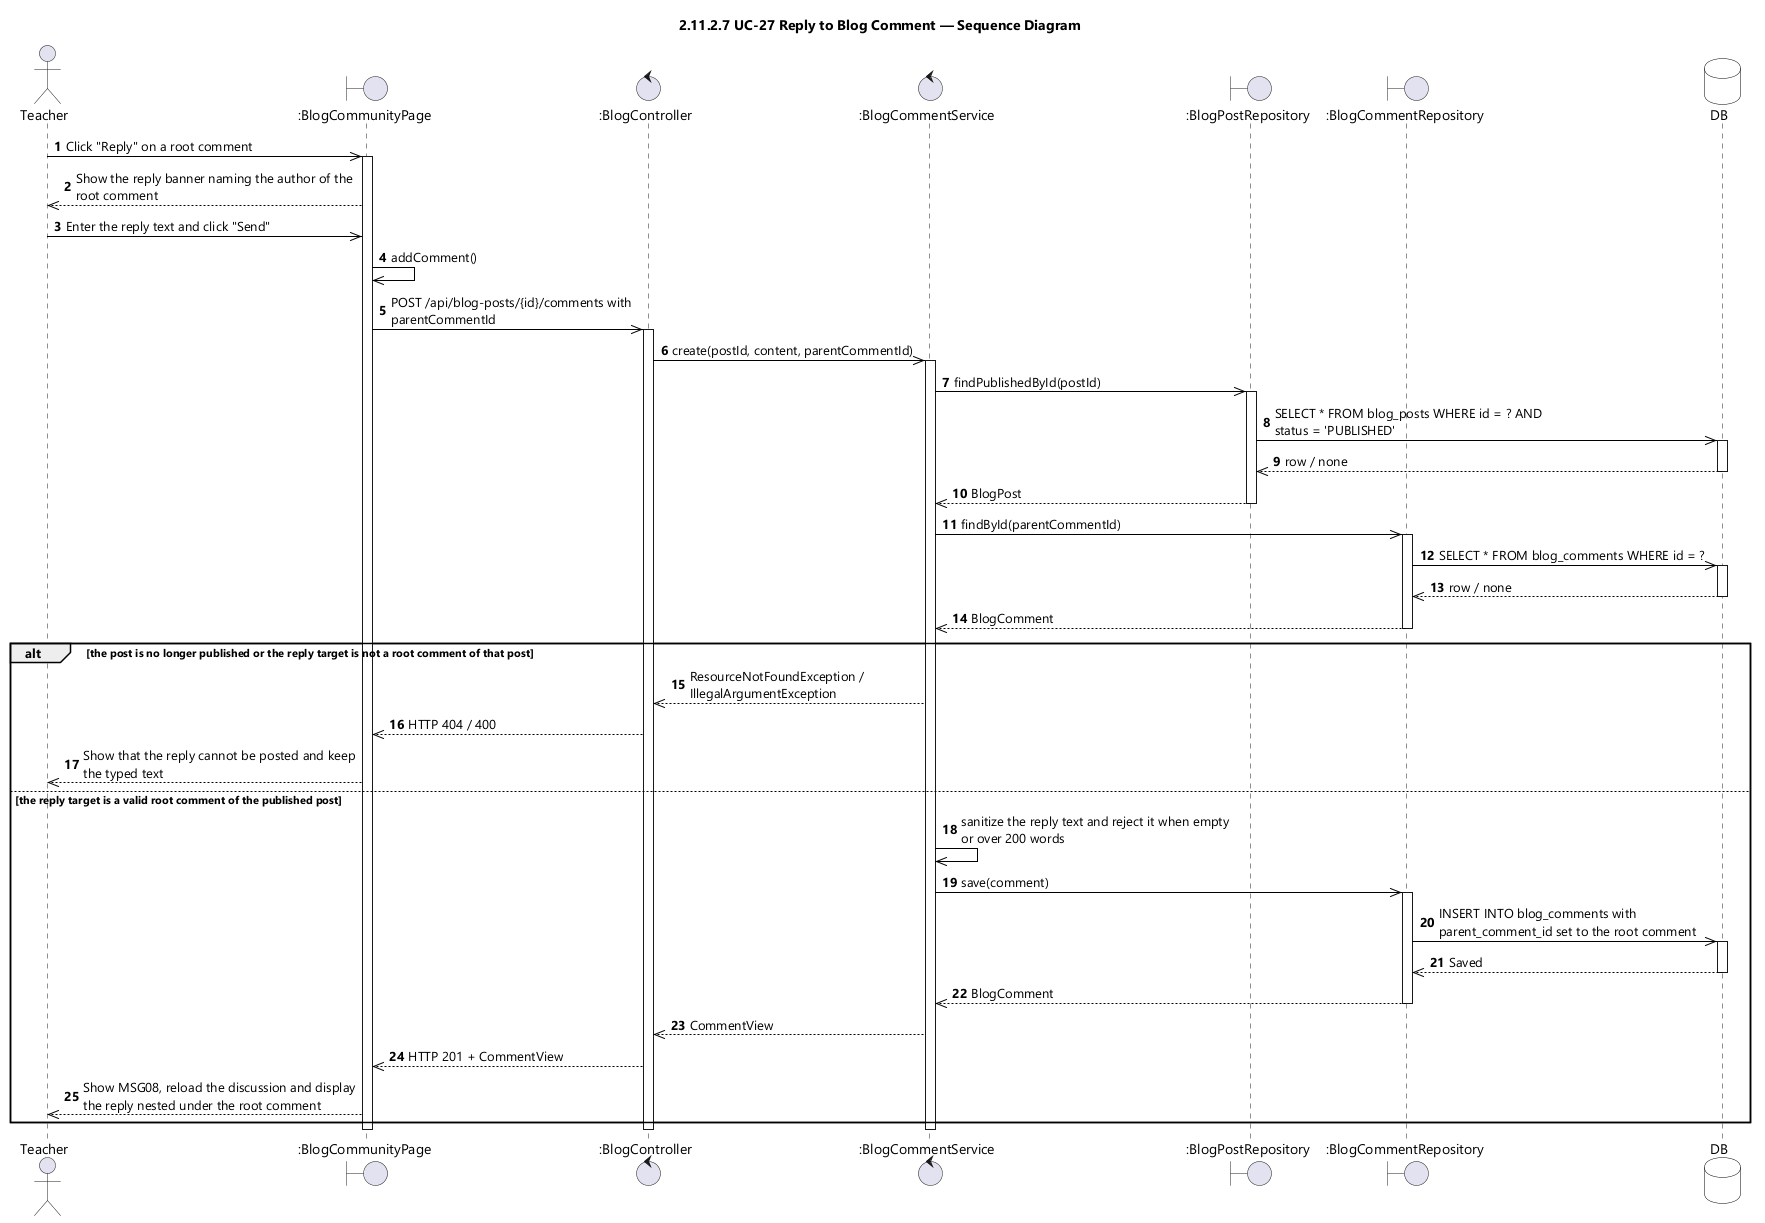

The diagram above was rendered by PlantUML. Its source (embedded in the PNG):
@startuml UC-27 Reply to Blog Comment - Sequence Diagram (icon)
skinparamlocked dpi 96
skinparam defaultFontName "Segoe UI"
skinparam shadowing false
skinparam ParticipantBackgroundColor #FFFFFF
skinparam ParticipantBorderColor #000000
skinparam DatabaseBackgroundColor #FFFFFF
skinparam DatabaseBorderColor #000000
skinparam ArrowColor #000000
skinparam sequenceMessageAlign left
skinparam maxMessageSize 280
title 2.11.2.7 UC-27 Reply to Blog Comment — Sequence Diagram

actor Teacher
boundary ":BlogCommunityPage" as UI
control ":BlogController" as CTL
control ":BlogCommentService" as SVC
boundary ":BlogPostRepository" as PREPO
boundary ":BlogCommentRepository" as CREPO
database DB

autonumber
Teacher ->> UI : Click "Reply" on a root comment
activate UI
UI -->> Teacher : Show the reply banner naming the author of the root comment
Teacher ->> UI : Enter the reply text and click "Send"
UI ->> UI : addComment()
UI ->> CTL : POST /api/blog-posts/{id}/comments with parentCommentId
activate CTL
CTL ->> SVC : create(postId, content, parentCommentId)
activate SVC

SVC ->> PREPO : findPublishedById(postId)
activate PREPO
PREPO ->> DB : SELECT * FROM blog_posts WHERE id = ? AND status = 'PUBLISHED'
activate DB
DB -->> PREPO : row / none
deactivate DB
PREPO -->> SVC : BlogPost
deactivate PREPO

SVC ->> CREPO : findById(parentCommentId)
activate CREPO
CREPO ->> DB : SELECT * FROM blog_comments WHERE id = ?
activate DB
DB -->> CREPO : row / none
deactivate DB
CREPO -->> SVC : BlogComment
deactivate CREPO

alt the post is no longer published or the reply target is not a root comment of that post
  SVC -->> CTL : ResourceNotFoundException / IllegalArgumentException
  CTL -->> UI : HTTP 404 / 400
  UI -->> Teacher : Show that the reply cannot be posted and keep the typed text

else the reply target is a valid root comment of the published post
  SVC ->> SVC : sanitize the reply text and reject it when empty or over 200 words
  SVC ->> CREPO : save(comment)
  activate CREPO
  CREPO ->> DB : INSERT INTO blog_comments with parent_comment_id set to the root comment
  activate DB
  DB -->> CREPO : Saved
  deactivate DB
  CREPO -->> SVC : BlogComment
  deactivate CREPO
  SVC -->> CTL : CommentView
  CTL -->> UI : HTTP 201 + CommentView
  UI -->> Teacher : Show MSG08, reload the discussion and display the reply nested under the root comment
end

deactivate SVC
deactivate CTL
deactivate UI
@enduml